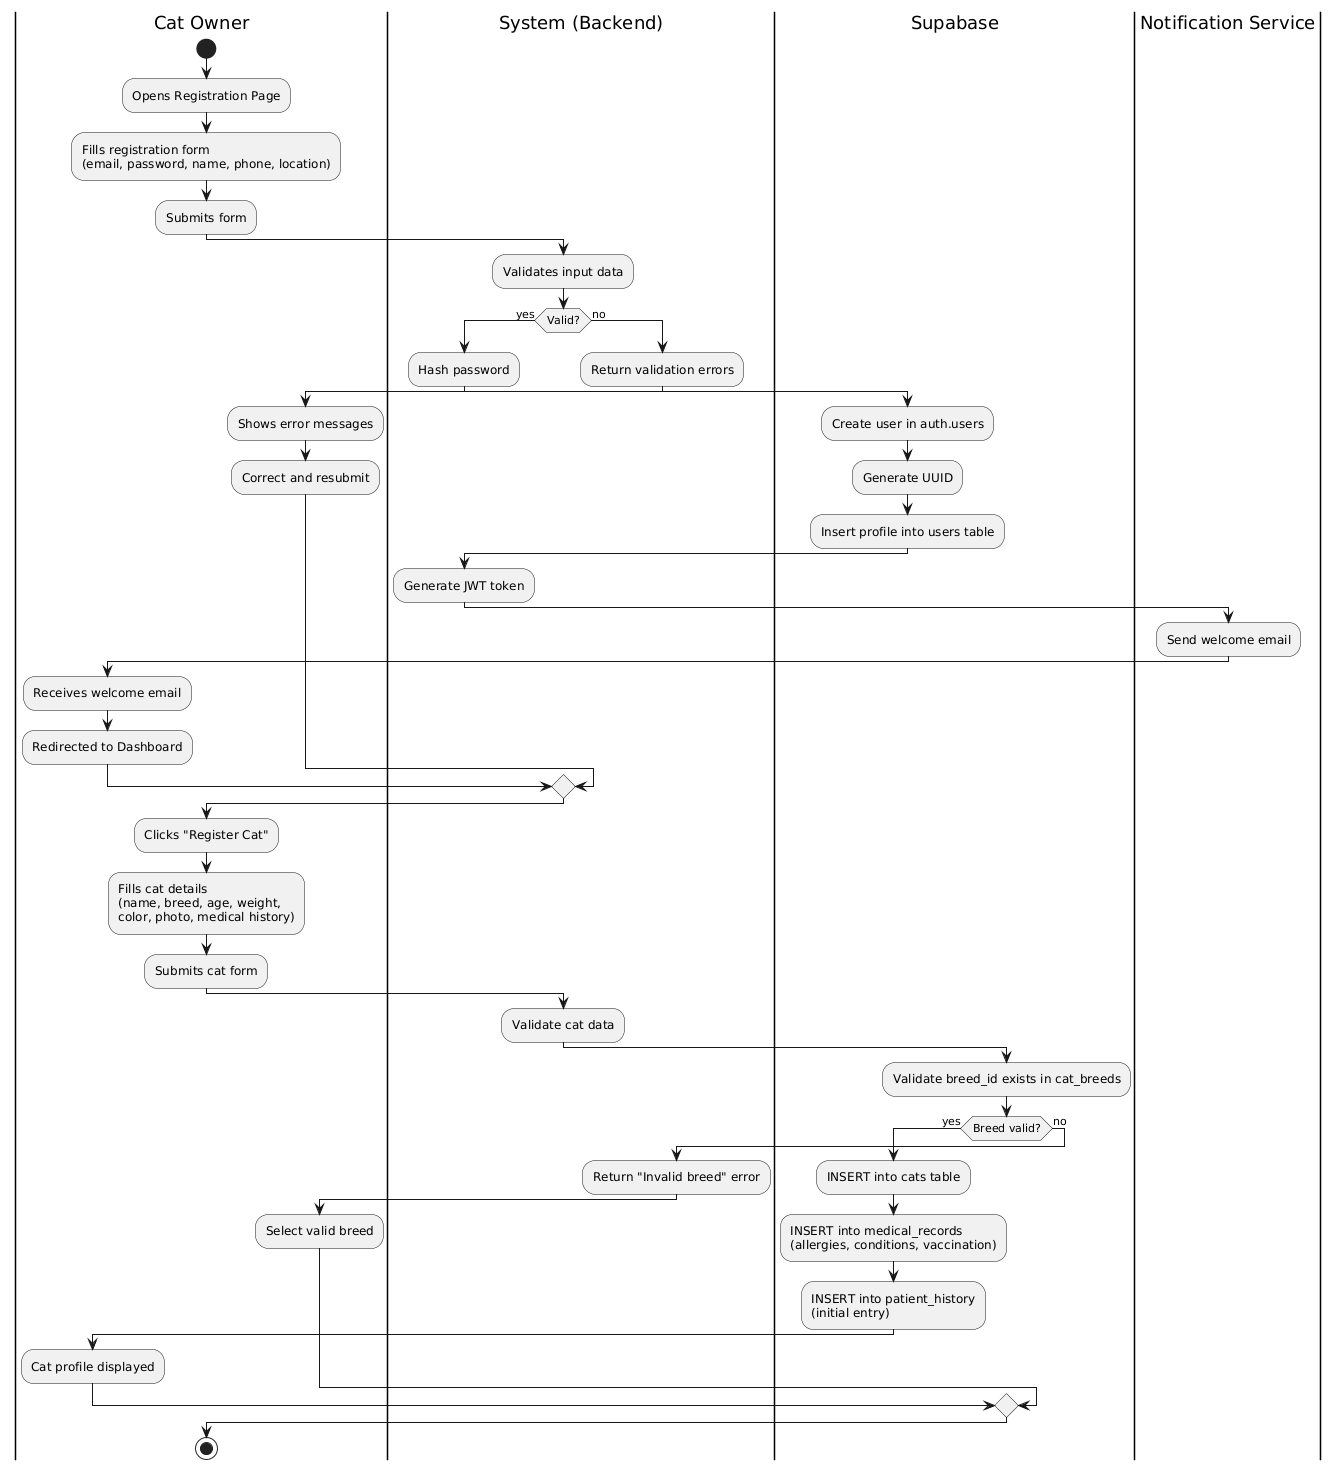

The diagram above was rendered by PlantUML. Its source (embedded in the PNG):
@startuml
|Cat Owner|
start
:Opens Registration Page;
:Fills registration form
(email, password, name, phone, location);
:Submits form;

|System (Backend)|
:Validates input data;
if (Valid?) then (yes)
    :Hash password;
    |Supabase|
    :Create user in auth.users;
    :Generate UUID;
    :Insert profile into users table;
    |System (Backend)|
    :Generate JWT token;
    |Notification Service|
    :Send welcome email;
    |Cat Owner|
    :Receives welcome email;
    :Redirected to Dashboard;
else (no)
    |System (Backend)|
    :Return validation errors;
    |Cat Owner|
    :Shows error messages;
    :Correct and resubmit;
endif

:Clicks "Register Cat";
:Fills cat details
(name, breed, age, weight, 
color, photo, medical history);
:Submits cat form;

|System (Backend)|
:Validate cat data;
|Supabase|
:Validate breed_id exists in cat_breeds;
if (Breed valid?) then (yes)
    :INSERT into cats table;
    :INSERT into medical_records
    (allergies, conditions, vaccination);
    :INSERT into patient_history
    (initial entry);
    |Cat Owner|
    :Cat profile displayed;
else (no)
    |System (Backend)|
    :Return "Invalid breed" error;
    |Cat Owner|
    :Select valid breed;
endif
stop
@enduml